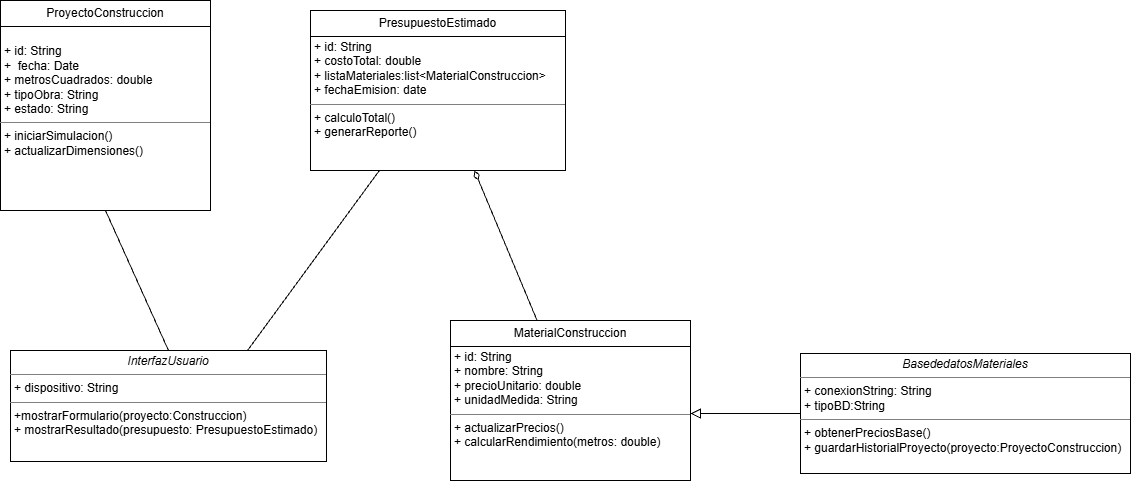

The diagram above was exported from draw.io. Its source (the exported page's mxGraphModel, read from the mxfile embedded in the PNG):
<mxGraphModel dx="1414" dy="789" grid="1" gridSize="10" guides="1" tooltips="1" connect="1" arrows="1" fold="1" page="1" pageScale="1" pageWidth="827" pageHeight="1169" math="0" shadow="0">
  <root>
    <mxCell id="0" />
    <mxCell id="1" parent="0" />
    <mxCell id="LN_Rq3jN6iIA5aPYx3TG-1" parent="1" style="swimlane;fontStyle=0;childLayout=stackLayout;horizontal=1;startSize=26;fillColor=none;horizontalStack=0;resizeParent=1;resizeParentMax=0;resizeLast=0;collapsible=1;marginBottom=0;whiteSpace=wrap;html=1;" value="ProyectoConstruccion" vertex="1">
      <mxGeometry height="210" width="210" x="80" y="105" as="geometry" />
    </mxCell>
    <mxCell id="LN_Rq3jN6iIA5aPYx3TG-33" parent="LN_Rq3jN6iIA5aPYx3TG-1" style="verticalAlign=top;align=left;overflow=fill;html=1;whiteSpace=wrap;" value="&lt;p style=&quot;margin:0px;margin-top:4px;text-align:center;&quot;&gt;&lt;br&gt;&lt;/p&gt;&lt;p style=&quot;margin:0px;margin-left:4px;&quot;&gt;&lt;span style=&quot;color: rgba(0, 0, 0, 0); font-family: monospace; font-size: 0px; white-space: nowrap;&quot;&gt;%3CmxGraphModel%3E%3Croot%3E%3CmxCell%20id%3D%220%22%2F%3E%3CmxCell%20id%3D%221%22%20parent%3D%220%22%2F%3E%3CmxCell%20id%3D%222%22%20parent%3D%221%22%20style%3D%22text%3BstrokeColor%3Dnone%3BfillColor%3Dnone%3Balign%3Dleft%3BverticalAlign%3Dtop%3BspacingLeft%3D4%3BspacingRight%3D4%3Boverflow%3Dhidden%3Brotatable%3D0%3Bpoints%3D%5B%5B0%2C0.5%5D%2C%5B1%2C0.5%5D%5D%3BportConstraint%3Deastwest%3BwhiteSpace%3Dwrap%3Bhtml%3D1%3B%22%20value%3D%22%26lt%3Bdiv%26gt%3B%2B%20id%3A%20String%26lt%3B%2Fdiv%26gt%3B%22%20vertex%3D%221%22%3E%3CmxGeometry%20height%3D%2226%22%20width%3D%22210%22%20x%3D%22390%22%20y%3D%22606%22%20as%3D%22geometry%22%2F%3E%3C%2FmxCell%3E%3CmxCell%20id%3D%223%22%20parent%3D%221%22%20style%3D%22text%3BstrokeColor%3Dnone%3BfillColor%3Dnone%3Balign%3Dleft%3BverticalAlign%3Dtop%3BspacingLeft%3D4%3BspacingRight%3D4%3Boverflow%3Dhidden%3Brotatable%3D0%3Bpoints%3D%5B%5B0%2C0.5%5D%2C%5B1%2C0.5%5D%5D%3BportConstraint%3Deastwest%3BwhiteSpace%3Dwrap%3Bhtml%3D1%3B%22%20value%3D%22%2B%20estado%3A%20String%22%20vertex%3D%221%22%3E%3CmxGeometry%20height%3D%2226%22%20width%3D%22210%22%20x%3D%22390%22%20y%3D%22710%22%20as%3D%22geometry%22%2F%3E%3C%2FmxCell%3E%3C%2Froot%3E%3C%2FmxGraphModel%3E&lt;/span&gt;&lt;span style=&quot;background-color: transparent; color: light-dark(rgb(0, 0, 0), rgb(255, 255, 255));&quot;&gt;+ id: String&lt;/span&gt;&lt;/p&gt;&lt;p style=&quot;margin:0px;margin-left:4px;&quot;&gt;&lt;span style=&quot;background-color: transparent; color: light-dark(rgb(0, 0, 0), rgb(255, 255, 255));&quot;&gt;+&amp;nbsp; fecha: Date&lt;/span&gt;&lt;/p&gt;&lt;p style=&quot;margin:0px;margin-left:4px;&quot;&gt;+ metrosCuadrados: double&lt;span style=&quot;background-color: transparent; color: light-dark(rgb(0, 0, 0), rgb(255, 255, 255));&quot;&gt;&lt;/span&gt;&lt;/p&gt;&lt;p style=&quot;margin:0px;margin-left:4px;&quot;&gt;&lt;span style=&quot;background-color: transparent; color: light-dark(rgba(0, 0, 0, 0), rgba(237, 237, 237, 0)); font-family: monospace; font-size: 0px; white-space: nowrap;&quot;&gt;%3CmxGraphModel%3E%3Croot%3E%3CmxCell%20id%3D%220%22%2F%3E%3CmxCell%20id%3D%221%22%20parent%3D%220%22%2F%3E%3CmxCell%20id%3D%222%22%20parent%3D%221%22%20style%3D%22text%3BstrokeColor%3Dnone%3BfillColor%3Dnone%3Balign%3Dleft%3BverticalAlign%3Dtop%3BspacingLeft%3D4%3BspacingRight%3D4%3Boverflow%3Dhidden%3Brotatable%3D0%3Bpoints%3D%5B%5B0%2C0.5%5D%2C%5B1%2C0.5%5D%5D%3BportConstraint%3Deastwest%3BwhiteSpace%3Dwrap%3Bhtml%3D1%3B%22%20value%3D%22%26lt%3Bdiv%26gt%3B%2B%20id%3A%20String%26lt%3B%2Fdiv%26gt%3B%22%20vertex%3D%221%22%3E%3CmxGeometry%20height%3D%2226%22%20width%3D%22210%22%20x%3D%22390%22%20y%3D%22606%22%20as%3D%22geometry%22%2F%3E%3C%2FmxCell%3E%3CmxCell%20id%3D%223%22%20parent%3D%221%22%20style%3D%22text%3BstrokeColor%3Dnone%3BfillColor%3Dnone%3Balign%3Dleft%3BverticalAlign%3Dtop%3BspacingLeft%3D4%3BspacingRight%3D4%3Boverflow%3Dhidden%3Brotatable%3D0%3Bpoints%3D%5B%5B0%2C0.5%5D%2C%5B1%2C0.5%5D%5D%3BportConstraint%3Deastwest%3BwhiteSpace%3Dwrap%3Bhtml%3D1%3B%22%20value%3D%22%2B%20estado%3A%20String%22%20vertex%3D%221%22%3E%3CmxGeometry%20height%3D%2226%22%20width%3D%22210%22%20x%3D%22390%22%20y%3D%22710%22%20as%3D%22geometry%22%2F%3E%3C%2FmxCell%3E%3C%2Froot%3E%3C%2FmxGraphModel%3E&lt;/span&gt;&lt;span style=&quot;background-color: transparent; color: light-dark(rgb(0, 0, 0), rgb(255, 255, 255));&quot;&gt;+ tipoObra: String&lt;/span&gt;&lt;/p&gt;&lt;p style=&quot;margin:0px;margin-left:4px;&quot;&gt;+ estado: String&lt;/p&gt;&lt;hr size=&quot;1&quot; style=&quot;border-style:solid;&quot;&gt;&lt;p style=&quot;margin:0px;margin-left:4px;&quot;&gt;+ iniciarSimulacion()&lt;br&gt;+ actualizarDimensiones()&lt;/p&gt;" vertex="1">
      <mxGeometry height="184" width="210" y="26" as="geometry" />
    </mxCell>
    <mxCell id="LN_Rq3jN6iIA5aPYx3TG-41" edge="1" parent="1" source="LN_Rq3jN6iIA5aPYx3TG-9" style="edgeStyle=none;curved=1;rounded=0;orthogonalLoop=1;jettySize=auto;html=1;entryX=0.643;entryY=1;entryDx=0;entryDy=0;fontSize=12;startSize=13;endSize=8;entryPerimeter=0;endArrow=diamondThin;endFill=0;startArrow=none;startFill=0;strokeWidth=1;" target="LN_Rq3jN6iIA5aPYx3TG-37">
      <mxGeometry relative="1" as="geometry" />
    </mxCell>
    <mxCell id="LN_Rq3jN6iIA5aPYx3TG-9" parent="1" style="swimlane;fontStyle=0;childLayout=stackLayout;horizontal=1;startSize=26;fillColor=none;horizontalStack=0;resizeParent=1;resizeParentMax=0;resizeLast=0;collapsible=1;marginBottom=0;whiteSpace=wrap;html=1;" value="MaterialConstruccion" vertex="1">
      <mxGeometry height="160" width="240" x="530" y="425" as="geometry" />
    </mxCell>
    <mxCell id="LN_Rq3jN6iIA5aPYx3TG-36" parent="LN_Rq3jN6iIA5aPYx3TG-9" style="verticalAlign=top;align=left;overflow=fill;html=1;whiteSpace=wrap;" value="&lt;p style=&quot;margin:0px;margin-top:4px;text-align:center;&quot;&gt;&lt;/p&gt;&lt;p style=&quot;margin:0px;margin-left:4px;&quot;&gt;&lt;span style=&quot;background-color: transparent; color: light-dark(rgb(0, 0, 0), rgb(255, 255, 255));&quot;&gt;+ id: String&lt;/span&gt;&lt;/p&gt;&lt;p style=&quot;margin:0px;margin-left:4px;&quot;&gt;+&amp;nbsp;&lt;span style=&quot;background-color: transparent; color: light-dark(rgb(0, 0, 0), rgb(255, 255, 255));&quot;&gt;nombre: String&lt;/span&gt;&lt;/p&gt;&lt;p style=&quot;margin:0px;margin-left:4px;&quot;&gt;+ precioUnitario: double&lt;span style=&quot;background-color: transparent; color: light-dark(rgb(0, 0, 0), rgb(255, 255, 255));&quot;&gt;&lt;/span&gt;&lt;/p&gt;&lt;p style=&quot;margin:0px;margin-left:4px;&quot;&gt;+ unidadMedida: String&lt;/p&gt;&lt;hr size=&quot;1&quot; style=&quot;border-style:solid;&quot;&gt;&lt;p style=&quot;margin:0px;margin-left:4px;&quot;&gt;+ actualizarPrecios()&lt;br&gt;+ calcularRendimiento(metros: double)&lt;/p&gt;" vertex="1">
      <mxGeometry height="134" width="240" y="26" as="geometry" />
    </mxCell>
    <mxCell id="LN_Rq3jN6iIA5aPYx3TG-42" edge="1" parent="1" source="LN_Rq3jN6iIA5aPYx3TG-17" style="edgeStyle=none;curved=1;rounded=0;orthogonalLoop=1;jettySize=auto;html=1;entryX=0.75;entryY=0;entryDx=0;entryDy=0;fontSize=12;startSize=8;endSize=8;endArrow=none;endFill=0;" target="LN_Rq3jN6iIA5aPYx3TG-38">
      <mxGeometry relative="1" as="geometry" />
    </mxCell>
    <mxCell id="LN_Rq3jN6iIA5aPYx3TG-17" parent="1" style="swimlane;fontStyle=0;childLayout=stackLayout;horizontal=1;startSize=26;fillColor=none;horizontalStack=0;resizeParent=1;resizeParentMax=0;resizeLast=0;collapsible=1;marginBottom=0;whiteSpace=wrap;html=1;" value="PresupuestoEstimado" vertex="1">
      <mxGeometry height="160" width="255" x="390" y="115" as="geometry" />
    </mxCell>
    <mxCell id="LN_Rq3jN6iIA5aPYx3TG-37" parent="LN_Rq3jN6iIA5aPYx3TG-17" style="verticalAlign=top;align=left;overflow=fill;html=1;whiteSpace=wrap;" value="&lt;p style=&quot;margin:0px;margin-top:4px;text-align:center;&quot;&gt;&lt;/p&gt;&lt;p style=&quot;margin:0px;margin-left:4px;&quot;&gt;&lt;span style=&quot;background-color: transparent; color: light-dark(rgb(0, 0, 0), rgb(255, 255, 255));&quot;&gt;+ id: String&lt;/span&gt;&lt;/p&gt;&lt;p style=&quot;margin:0px;margin-left:4px;&quot;&gt;+ costoTotal: double&lt;/p&gt;&lt;p style=&quot;margin:0px;margin-left:4px;&quot;&gt;+ listaMateriales:list&amp;lt;MaterialConstruccion&amp;gt;&lt;/p&gt;&lt;p style=&quot;margin:0px;margin-left:4px;&quot;&gt;+ fechaEmision: date&lt;/p&gt;&lt;hr size=&quot;1&quot; style=&quot;border-style:solid;&quot;&gt;&lt;p style=&quot;margin:0px;margin-left:4px;&quot;&gt;+ calculoTotal()&lt;br&gt;+ generarReporte()&lt;/p&gt;" vertex="1">
      <mxGeometry height="134" width="255" y="26" as="geometry" />
    </mxCell>
    <mxCell id="LN_Rq3jN6iIA5aPYx3TG-43" edge="1" parent="1" source="LN_Rq3jN6iIA5aPYx3TG-38" style="edgeStyle=none;curved=1;rounded=0;orthogonalLoop=1;jettySize=auto;html=1;exitX=0.5;exitY=0;exitDx=0;exitDy=0;entryX=0.5;entryY=1;entryDx=0;entryDy=0;fontSize=12;startSize=8;endSize=8;endArrow=none;endFill=0;" target="LN_Rq3jN6iIA5aPYx3TG-1">
      <mxGeometry relative="1" as="geometry" />
    </mxCell>
    <mxCell id="LN_Rq3jN6iIA5aPYx3TG-38" parent="1" style="verticalAlign=top;align=left;overflow=fill;html=1;whiteSpace=wrap;" value="&lt;p style=&quot;margin:0px;margin-top:4px;text-align:center;&quot;&gt;&lt;i&gt;InterfazUsuario&lt;/i&gt;&lt;/p&gt;&lt;hr size=&quot;1&quot; style=&quot;border-style:solid;&quot;&gt;&lt;p style=&quot;margin:0px;margin-left:4px;&quot;&gt;+ dispositivo: String&lt;br&gt;&lt;/p&gt;&lt;hr size=&quot;1&quot; style=&quot;border-style:solid;&quot;&gt;&lt;p style=&quot;margin:0px;margin-left:4px;&quot;&gt;+mostrarFormulario(proyecto:Construccion)&lt;br&gt;+ mostrarResultado(presupuesto: PresupuestoEstimado)&lt;/p&gt;" vertex="1">
      <mxGeometry height="111" width="316" x="90" y="455" as="geometry" />
    </mxCell>
    <mxCell id="LN_Rq3jN6iIA5aPYx3TG-40" edge="1" parent="1" source="LN_Rq3jN6iIA5aPYx3TG-39" style="edgeStyle=none;curved=1;rounded=0;orthogonalLoop=1;jettySize=auto;html=1;entryX=1;entryY=0.5;entryDx=0;entryDy=0;fontSize=12;startSize=8;endSize=8;endArrow=block;endFill=0;" target="LN_Rq3jN6iIA5aPYx3TG-36">
      <mxGeometry relative="1" as="geometry" />
    </mxCell>
    <mxCell id="LN_Rq3jN6iIA5aPYx3TG-39" parent="1" style="verticalAlign=top;align=left;overflow=fill;html=1;whiteSpace=wrap;" value="&lt;p style=&quot;margin:0px;margin-top:4px;text-align:center;&quot;&gt;&lt;i&gt;BasededatosMateriales&lt;/i&gt;&lt;/p&gt;&lt;hr size=&quot;1&quot; style=&quot;border-style:solid;&quot;&gt;&lt;p style=&quot;margin:0px;margin-left:4px;&quot;&gt;+ conexionString: String&lt;br&gt;+ tipoBD:String&lt;/p&gt;&lt;hr size=&quot;1&quot; style=&quot;border-style:solid;&quot;&gt;&lt;p style=&quot;margin:0px;margin-left:4px;&quot;&gt;+ obtenerPreciosBase()&lt;br&gt;&lt;/p&gt;&lt;p style=&quot;margin:0px;margin-left:4px;&quot;&gt;+ guardarHistorialProyecto(proyecto:ProyectoConstruccion)&lt;/p&gt;" vertex="1">
      <mxGeometry height="120" width="330" x="880" y="458" as="geometry" />
    </mxCell>
  </root>
</mxGraphModel>